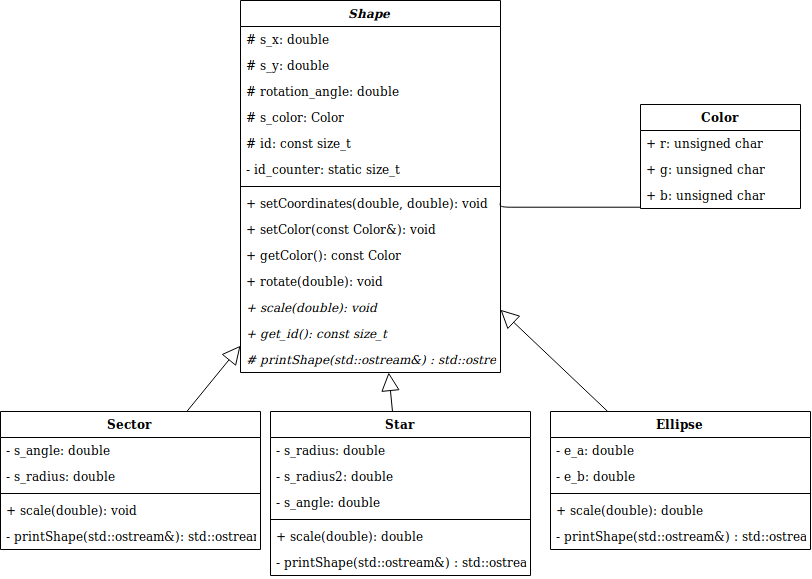

The diagram above was exported from draw.io. Its source (the exported page's mxGraphModel, read from the mxfile embedded in the PNG):
<mxGraphModel dx="1896" dy="1061" grid="1" gridSize="10" guides="1" tooltips="1" connect="1" arrows="1" fold="1" page="1" pageScale="1" pageWidth="827" pageHeight="1169" math="0" shadow="0">
  <root>
    <mxCell id="0" />
    <mxCell id="1" parent="0" />
    <mxCell id="EmvdNzkPbTNRHybbP3r4-1" value="Shape" style="swimlane;fontStyle=3;align=center;verticalAlign=top;childLayout=stackLayout;horizontal=1;startSize=26;horizontalStack=0;resizeParent=1;resizeParentMax=0;resizeLast=0;collapsible=1;marginBottom=0;" parent="1" vertex="1">
      <mxGeometry x="240" y="28" width="260" height="372" as="geometry" />
    </mxCell>
    <mxCell id="EmvdNzkPbTNRHybbP3r4-2" value="# s_x: double" style="text;strokeColor=none;fillColor=none;align=left;verticalAlign=top;spacingLeft=4;spacingRight=4;overflow=hidden;rotatable=0;points=[[0,0.5],[1,0.5]];portConstraint=eastwest;" parent="EmvdNzkPbTNRHybbP3r4-1" vertex="1">
      <mxGeometry y="26" width="260" height="26" as="geometry" />
    </mxCell>
    <mxCell id="EmvdNzkPbTNRHybbP3r4-5" value="# s_y: double" style="text;strokeColor=none;fillColor=none;align=left;verticalAlign=top;spacingLeft=4;spacingRight=4;overflow=hidden;rotatable=0;points=[[0,0.5],[1,0.5]];portConstraint=eastwest;" parent="EmvdNzkPbTNRHybbP3r4-1" vertex="1">
      <mxGeometry y="52" width="260" height="26" as="geometry" />
    </mxCell>
    <mxCell id="EmvdNzkPbTNRHybbP3r4-6" value="# rotation_angle: double" style="text;strokeColor=none;fillColor=none;align=left;verticalAlign=top;spacingLeft=4;spacingRight=4;overflow=hidden;rotatable=0;points=[[0,0.5],[1,0.5]];portConstraint=eastwest;" parent="EmvdNzkPbTNRHybbP3r4-1" vertex="1">
      <mxGeometry y="78" width="260" height="26" as="geometry" />
    </mxCell>
    <mxCell id="EmvdNzkPbTNRHybbP3r4-7" value="# s_color: Color" style="text;strokeColor=none;fillColor=none;align=left;verticalAlign=top;spacingLeft=4;spacingRight=4;overflow=hidden;rotatable=0;points=[[0,0.5],[1,0.5]];portConstraint=eastwest;" parent="EmvdNzkPbTNRHybbP3r4-1" vertex="1">
      <mxGeometry y="104" width="260" height="26" as="geometry" />
    </mxCell>
    <mxCell id="2nXDeRE_8PVrQm5x-8p9-2" value="# id: const size_t" style="text;strokeColor=none;fillColor=none;align=left;verticalAlign=top;spacingLeft=4;spacingRight=4;overflow=hidden;rotatable=0;points=[[0,0.5],[1,0.5]];portConstraint=eastwest;" parent="EmvdNzkPbTNRHybbP3r4-1" vertex="1">
      <mxGeometry y="130" width="260" height="26" as="geometry" />
    </mxCell>
    <mxCell id="2nXDeRE_8PVrQm5x-8p9-1" value="- id_counter: static size_t" style="text;strokeColor=none;fillColor=none;align=left;verticalAlign=top;spacingLeft=4;spacingRight=4;overflow=hidden;rotatable=0;points=[[0,0.5],[1,0.5]];portConstraint=eastwest;" parent="EmvdNzkPbTNRHybbP3r4-1" vertex="1">
      <mxGeometry y="156" width="260" height="26" as="geometry" />
    </mxCell>
    <mxCell id="EmvdNzkPbTNRHybbP3r4-3" value="" style="line;strokeWidth=1;fillColor=none;align=left;verticalAlign=middle;spacingTop=-1;spacingLeft=3;spacingRight=3;rotatable=0;labelPosition=right;points=[];portConstraint=eastwest;" parent="EmvdNzkPbTNRHybbP3r4-1" vertex="1">
      <mxGeometry y="182" width="260" height="8" as="geometry" />
    </mxCell>
    <mxCell id="EmvdNzkPbTNRHybbP3r4-4" value="+ setCoordinates(double, double): void" style="text;strokeColor=none;fillColor=none;align=left;verticalAlign=top;spacingLeft=4;spacingRight=4;overflow=hidden;rotatable=0;points=[[0,0.5],[1,0.5]];portConstraint=eastwest;" parent="EmvdNzkPbTNRHybbP3r4-1" vertex="1">
      <mxGeometry y="190" width="260" height="26" as="geometry" />
    </mxCell>
    <mxCell id="EmvdNzkPbTNRHybbP3r4-19" value="+ setColor(const Color&amp;): void" style="text;strokeColor=none;fillColor=none;align=left;verticalAlign=top;spacingLeft=4;spacingRight=4;overflow=hidden;rotatable=0;points=[[0,0.5],[1,0.5]];portConstraint=eastwest;" parent="EmvdNzkPbTNRHybbP3r4-1" vertex="1">
      <mxGeometry y="216" width="260" height="26" as="geometry" />
    </mxCell>
    <mxCell id="EmvdNzkPbTNRHybbP3r4-20" value="+ getColor(): const Color" style="text;strokeColor=none;fillColor=none;align=left;verticalAlign=top;spacingLeft=4;spacingRight=4;overflow=hidden;rotatable=0;points=[[0,0.5],[1,0.5]];portConstraint=eastwest;" parent="EmvdNzkPbTNRHybbP3r4-1" vertex="1">
      <mxGeometry y="242" width="260" height="26" as="geometry" />
    </mxCell>
    <mxCell id="EmvdNzkPbTNRHybbP3r4-21" value="+ rotate(double): void" style="text;strokeColor=none;fillColor=none;align=left;verticalAlign=top;spacingLeft=4;spacingRight=4;overflow=hidden;rotatable=0;points=[[0,0.5],[1,0.5]];portConstraint=eastwest;" parent="EmvdNzkPbTNRHybbP3r4-1" vertex="1">
      <mxGeometry y="268" width="260" height="26" as="geometry" />
    </mxCell>
    <mxCell id="EmvdNzkPbTNRHybbP3r4-22" value="+ scale(double): void" style="text;strokeColor=none;fillColor=none;align=left;verticalAlign=top;spacingLeft=4;spacingRight=4;overflow=hidden;rotatable=0;points=[[0,0.5],[1,0.5]];portConstraint=eastwest;fontStyle=2" parent="EmvdNzkPbTNRHybbP3r4-1" vertex="1">
      <mxGeometry y="294" width="260" height="26" as="geometry" />
    </mxCell>
    <mxCell id="lgoGhkXvBeGMN3A5nkIQ-1" value="+ get_id(): const size_t" style="text;strokeColor=none;fillColor=none;align=left;verticalAlign=top;spacingLeft=4;spacingRight=4;overflow=hidden;rotatable=0;points=[[0,0.5],[1,0.5]];portConstraint=eastwest;fontStyle=2" parent="EmvdNzkPbTNRHybbP3r4-1" vertex="1">
      <mxGeometry y="320" width="260" height="26" as="geometry" />
    </mxCell>
    <mxCell id="EmvdNzkPbTNRHybbP3r4-23" value="# printShape(std::ostream&amp;) : std::ostream" style="text;strokeColor=none;fillColor=none;align=left;verticalAlign=top;spacingLeft=4;spacingRight=4;overflow=hidden;rotatable=0;points=[[0,0.5],[1,0.5]];portConstraint=eastwest;fontStyle=2" parent="EmvdNzkPbTNRHybbP3r4-1" vertex="1">
      <mxGeometry y="346" width="260" height="26" as="geometry" />
    </mxCell>
    <mxCell id="EmvdNzkPbTNRHybbP3r4-8" value="Color" style="swimlane;fontStyle=1;align=center;verticalAlign=top;childLayout=stackLayout;horizontal=1;startSize=26;horizontalStack=0;resizeParent=1;resizeParentMax=0;resizeLast=0;collapsible=1;marginBottom=0;" parent="1" vertex="1">
      <mxGeometry x="640" y="132" width="160" height="104" as="geometry" />
    </mxCell>
    <mxCell id="EmvdNzkPbTNRHybbP3r4-9" value="+ r: unsigned char" style="text;strokeColor=none;fillColor=none;align=left;verticalAlign=top;spacingLeft=4;spacingRight=4;overflow=hidden;rotatable=0;points=[[0,0.5],[1,0.5]];portConstraint=eastwest;" parent="EmvdNzkPbTNRHybbP3r4-8" vertex="1">
      <mxGeometry y="26" width="160" height="26" as="geometry" />
    </mxCell>
    <mxCell id="EmvdNzkPbTNRHybbP3r4-13" value="+ g: unsigned char" style="text;strokeColor=none;fillColor=none;align=left;verticalAlign=top;spacingLeft=4;spacingRight=4;overflow=hidden;rotatable=0;points=[[0,0.5],[1,0.5]];portConstraint=eastwest;" parent="EmvdNzkPbTNRHybbP3r4-8" vertex="1">
      <mxGeometry y="52" width="160" height="26" as="geometry" />
    </mxCell>
    <mxCell id="EmvdNzkPbTNRHybbP3r4-14" value="+ b: unsigned char" style="text;strokeColor=none;fillColor=none;align=left;verticalAlign=top;spacingLeft=4;spacingRight=4;overflow=hidden;rotatable=0;points=[[0,0.5],[1,0.5]];portConstraint=eastwest;" parent="EmvdNzkPbTNRHybbP3r4-8" vertex="1">
      <mxGeometry y="78" width="160" height="26" as="geometry" />
    </mxCell>
    <mxCell id="EmvdNzkPbTNRHybbP3r4-16" value="" style="endArrow=none;html=1;edgeStyle=orthogonalEdgeStyle;exitX=1;exitY=0.5;exitDx=0;exitDy=0;" parent="1" source="EmvdNzkPbTNRHybbP3r4-4" target="EmvdNzkPbTNRHybbP3r4-8" edge="1">
      <mxGeometry relative="1" as="geometry">
        <mxPoint x="350" y="161.5" as="sourcePoint" />
        <mxPoint x="510" y="161.5" as="targetPoint" />
        <Array as="points">
          <mxPoint x="499" y="235" />
        </Array>
      </mxGeometry>
    </mxCell>
    <mxCell id="EmvdNzkPbTNRHybbP3r4-17" value="" style="resizable=0;html=1;align=left;verticalAlign=bottom;labelBackgroundColor=#ffffff;fontSize=10;" parent="EmvdNzkPbTNRHybbP3r4-16" connectable="0" vertex="1">
      <mxGeometry x="-1" relative="1" as="geometry" />
    </mxCell>
    <mxCell id="EmvdNzkPbTNRHybbP3r4-18" value="" style="resizable=0;html=1;align=right;verticalAlign=bottom;labelBackgroundColor=#ffffff;fontSize=10;" parent="EmvdNzkPbTNRHybbP3r4-16" connectable="0" vertex="1">
      <mxGeometry x="1" relative="1" as="geometry" />
    </mxCell>
    <mxCell id="EmvdNzkPbTNRHybbP3r4-24" value="Star" style="swimlane;fontStyle=1;align=center;verticalAlign=top;childLayout=stackLayout;horizontal=1;startSize=26;horizontalStack=0;resizeParent=1;resizeParentMax=0;resizeLast=0;collapsible=1;marginBottom=0;" parent="1" vertex="1">
      <mxGeometry x="270" y="439" width="260" height="164" as="geometry" />
    </mxCell>
    <mxCell id="EmvdNzkPbTNRHybbP3r4-25" value="- s_radius: double" style="text;strokeColor=none;fillColor=none;align=left;verticalAlign=top;spacingLeft=4;spacingRight=4;overflow=hidden;rotatable=0;points=[[0,0.5],[1,0.5]];portConstraint=eastwest;" parent="EmvdNzkPbTNRHybbP3r4-24" vertex="1">
      <mxGeometry y="26" width="260" height="26" as="geometry" />
    </mxCell>
    <mxCell id="EmvdNzkPbTNRHybbP3r4-39" value="- s_radius2: double" style="text;strokeColor=none;fillColor=none;align=left;verticalAlign=top;spacingLeft=4;spacingRight=4;overflow=hidden;rotatable=0;points=[[0,0.5],[1,0.5]];portConstraint=eastwest;" parent="EmvdNzkPbTNRHybbP3r4-24" vertex="1">
      <mxGeometry y="52" width="260" height="26" as="geometry" />
    </mxCell>
    <mxCell id="EmvdNzkPbTNRHybbP3r4-40" value="- s_angle: double" style="text;strokeColor=none;fillColor=none;align=left;verticalAlign=top;spacingLeft=4;spacingRight=4;overflow=hidden;rotatable=0;points=[[0,0.5],[1,0.5]];portConstraint=eastwest;" parent="EmvdNzkPbTNRHybbP3r4-24" vertex="1">
      <mxGeometry y="78" width="260" height="26" as="geometry" />
    </mxCell>
    <mxCell id="EmvdNzkPbTNRHybbP3r4-26" value="" style="line;strokeWidth=1;fillColor=none;align=left;verticalAlign=middle;spacingTop=-1;spacingLeft=3;spacingRight=3;rotatable=0;labelPosition=right;points=[];portConstraint=eastwest;" parent="EmvdNzkPbTNRHybbP3r4-24" vertex="1">
      <mxGeometry y="104" width="260" height="8" as="geometry" />
    </mxCell>
    <mxCell id="EmvdNzkPbTNRHybbP3r4-27" value="+ scale(double): double" style="text;strokeColor=none;fillColor=none;align=left;verticalAlign=top;spacingLeft=4;spacingRight=4;overflow=hidden;rotatable=0;points=[[0,0.5],[1,0.5]];portConstraint=eastwest;" parent="EmvdNzkPbTNRHybbP3r4-24" vertex="1">
      <mxGeometry y="112" width="260" height="26" as="geometry" />
    </mxCell>
    <mxCell id="EmvdNzkPbTNRHybbP3r4-41" value="- printShape(std::ostream&amp;) : std::ostream&amp;" style="text;strokeColor=none;fillColor=none;align=left;verticalAlign=top;spacingLeft=4;spacingRight=4;overflow=hidden;rotatable=0;points=[[0,0.5],[1,0.5]];portConstraint=eastwest;" parent="EmvdNzkPbTNRHybbP3r4-24" vertex="1">
      <mxGeometry y="138" width="260" height="26" as="geometry" />
    </mxCell>
    <mxCell id="EmvdNzkPbTNRHybbP3r4-28" value="Sector" style="swimlane;fontStyle=1;align=center;verticalAlign=top;childLayout=stackLayout;horizontal=1;startSize=26;horizontalStack=0;resizeParent=1;resizeParentMax=0;resizeLast=0;collapsible=1;marginBottom=0;" parent="1" vertex="1">
      <mxGeometry y="439" width="260" height="138" as="geometry" />
    </mxCell>
    <mxCell id="EmvdNzkPbTNRHybbP3r4-29" value="- s_angle: double" style="text;strokeColor=none;fillColor=none;align=left;verticalAlign=top;spacingLeft=4;spacingRight=4;overflow=hidden;rotatable=0;points=[[0,0.5],[1,0.5]];portConstraint=eastwest;" parent="EmvdNzkPbTNRHybbP3r4-28" vertex="1">
      <mxGeometry y="26" width="260" height="26" as="geometry" />
    </mxCell>
    <mxCell id="EmvdNzkPbTNRHybbP3r4-36" value="- s_radius: double" style="text;strokeColor=none;fillColor=none;align=left;verticalAlign=top;spacingLeft=4;spacingRight=4;overflow=hidden;rotatable=0;points=[[0,0.5],[1,0.5]];portConstraint=eastwest;" parent="EmvdNzkPbTNRHybbP3r4-28" vertex="1">
      <mxGeometry y="52" width="260" height="26" as="geometry" />
    </mxCell>
    <mxCell id="EmvdNzkPbTNRHybbP3r4-30" value="" style="line;strokeWidth=1;fillColor=none;align=left;verticalAlign=middle;spacingTop=-1;spacingLeft=3;spacingRight=3;rotatable=0;labelPosition=right;points=[];portConstraint=eastwest;" parent="EmvdNzkPbTNRHybbP3r4-28" vertex="1">
      <mxGeometry y="78" width="260" height="8" as="geometry" />
    </mxCell>
    <mxCell id="EmvdNzkPbTNRHybbP3r4-31" value="+ scale(double): void" style="text;strokeColor=none;fillColor=none;align=left;verticalAlign=top;spacingLeft=4;spacingRight=4;overflow=hidden;rotatable=0;points=[[0,0.5],[1,0.5]];portConstraint=eastwest;" parent="EmvdNzkPbTNRHybbP3r4-28" vertex="1">
      <mxGeometry y="86" width="260" height="26" as="geometry" />
    </mxCell>
    <mxCell id="EmvdNzkPbTNRHybbP3r4-37" value="- printShape(std::ostream&amp;): std::ostream&amp;" style="text;strokeColor=none;fillColor=none;align=left;verticalAlign=top;spacingLeft=4;spacingRight=4;overflow=hidden;rotatable=0;points=[[0,0.5],[1,0.5]];portConstraint=eastwest;" parent="EmvdNzkPbTNRHybbP3r4-28" vertex="1">
      <mxGeometry y="112" width="260" height="26" as="geometry" />
    </mxCell>
    <mxCell id="EmvdNzkPbTNRHybbP3r4-32" value="Ellipse" style="swimlane;fontStyle=1;align=center;verticalAlign=top;childLayout=stackLayout;horizontal=1;startSize=26;horizontalStack=0;resizeParent=1;resizeParentMax=0;resizeLast=0;collapsible=1;marginBottom=0;" parent="1" vertex="1">
      <mxGeometry x="550" y="439" width="260" height="138" as="geometry" />
    </mxCell>
    <mxCell id="EmvdNzkPbTNRHybbP3r4-33" value="- e_a: double" style="text;strokeColor=none;fillColor=none;align=left;verticalAlign=top;spacingLeft=4;spacingRight=4;overflow=hidden;rotatable=0;points=[[0,0.5],[1,0.5]];portConstraint=eastwest;" parent="EmvdNzkPbTNRHybbP3r4-32" vertex="1">
      <mxGeometry y="26" width="260" height="26" as="geometry" />
    </mxCell>
    <mxCell id="EmvdNzkPbTNRHybbP3r4-42" value="- e_b: double" style="text;strokeColor=none;fillColor=none;align=left;verticalAlign=top;spacingLeft=4;spacingRight=4;overflow=hidden;rotatable=0;points=[[0,0.5],[1,0.5]];portConstraint=eastwest;" parent="EmvdNzkPbTNRHybbP3r4-32" vertex="1">
      <mxGeometry y="52" width="260" height="26" as="geometry" />
    </mxCell>
    <mxCell id="EmvdNzkPbTNRHybbP3r4-34" value="" style="line;strokeWidth=1;fillColor=none;align=left;verticalAlign=middle;spacingTop=-1;spacingLeft=3;spacingRight=3;rotatable=0;labelPosition=right;points=[];portConstraint=eastwest;" parent="EmvdNzkPbTNRHybbP3r4-32" vertex="1">
      <mxGeometry y="78" width="260" height="8" as="geometry" />
    </mxCell>
    <mxCell id="EmvdNzkPbTNRHybbP3r4-35" value="+ scale(double): double" style="text;strokeColor=none;fillColor=none;align=left;verticalAlign=top;spacingLeft=4;spacingRight=4;overflow=hidden;rotatable=0;points=[[0,0.5],[1,0.5]];portConstraint=eastwest;" parent="EmvdNzkPbTNRHybbP3r4-32" vertex="1">
      <mxGeometry y="86" width="260" height="26" as="geometry" />
    </mxCell>
    <mxCell id="EmvdNzkPbTNRHybbP3r4-43" value="- printShape(std::ostream&amp;) : std::ostream&amp;" style="text;strokeColor=none;fillColor=none;align=left;verticalAlign=top;spacingLeft=4;spacingRight=4;overflow=hidden;rotatable=0;points=[[0,0.5],[1,0.5]];portConstraint=eastwest;" parent="EmvdNzkPbTNRHybbP3r4-32" vertex="1">
      <mxGeometry y="112" width="260" height="26" as="geometry" />
    </mxCell>
    <mxCell id="EmvdNzkPbTNRHybbP3r4-51" value="&lt;div&gt;&lt;br&gt;&lt;/div&gt;&lt;div&gt;&lt;br&gt;&lt;/div&gt;" style="endArrow=block;endSize=16;endFill=0;html=1;" parent="1" source="EmvdNzkPbTNRHybbP3r4-28" target="EmvdNzkPbTNRHybbP3r4-1" edge="1">
      <mxGeometry width="160" relative="1" as="geometry">
        <mxPoint x="170" y="550" as="sourcePoint" />
        <mxPoint x="330" y="550" as="targetPoint" />
      </mxGeometry>
    </mxCell>
    <mxCell id="EmvdNzkPbTNRHybbP3r4-52" value="&lt;div&gt;&lt;br&gt;&lt;/div&gt;&lt;div&gt;&lt;br&gt;&lt;/div&gt;" style="endArrow=block;endSize=16;endFill=0;html=1;" parent="1" source="EmvdNzkPbTNRHybbP3r4-24" target="EmvdNzkPbTNRHybbP3r4-1" edge="1">
      <mxGeometry width="160" relative="1" as="geometry">
        <mxPoint x="50" y="780" as="sourcePoint" />
        <mxPoint x="210" y="780" as="targetPoint" />
      </mxGeometry>
    </mxCell>
    <mxCell id="EmvdNzkPbTNRHybbP3r4-53" value="&lt;div&gt;&lt;br&gt;&lt;/div&gt;&lt;div&gt;&lt;br&gt;&lt;/div&gt;" style="endArrow=block;endSize=16;endFill=0;html=1;" parent="1" source="EmvdNzkPbTNRHybbP3r4-32" target="EmvdNzkPbTNRHybbP3r4-1" edge="1">
      <mxGeometry width="160" relative="1" as="geometry">
        <mxPoint x="30" y="820" as="sourcePoint" />
        <mxPoint x="190" y="820" as="targetPoint" />
      </mxGeometry>
    </mxCell>
  </root>
</mxGraphModel>